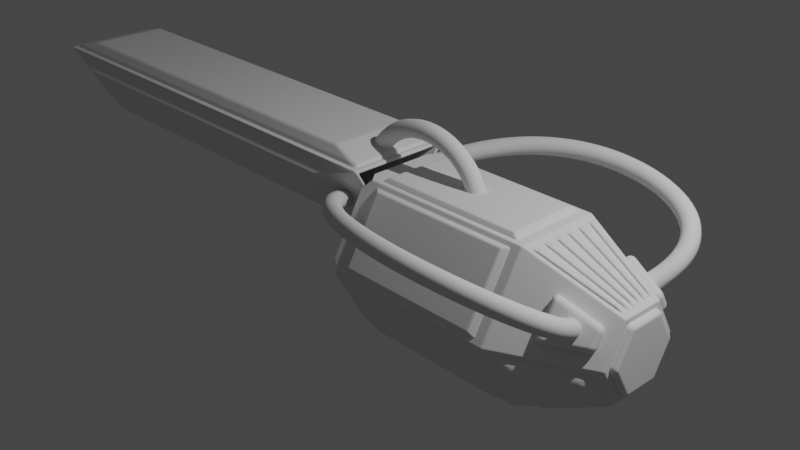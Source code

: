# Source: hand.blend  (saved by Blender 2.93.20; exported with 4.5.12 LTS)
import bpy
from mathutils import Matrix  # noqa: F401  (used for matrix-valued properties, if any)

bpy.ops.wm.read_factory_settings(use_empty=True)
scene = bpy.context.scene
scene.name = 'Scene'

# ---- collections
col_collection = bpy.data.collections.new('Collection'); scene.collection.children.link(col_collection)

# ---- world
world_world = bpy.data.worlds.new('World'); scene.world = world_world
world_world.use_nodes = True; world_world.node_tree.nodes.clear()
_N = world_world.node_tree.nodes; _L = world_world.node_tree.links
n0 = _N.new('ShaderNodeOutputWorld'); n0.name = 'World Output'; n0.location = (300, 300)
n1 = _N.new('ShaderNodeBackground'); n1.name = 'Background'; n1.location = (10, 300)
n1.inputs[0].default_value = (0.05088, 0.05088, 0.05088, 1.0)
_L.new(n1.outputs[0], n0.inputs[0])
n0.is_active_output = True
world_world.color = (0.05088, 0.05088, 0.05088)
world_world.use_sun_shadow = False
world_world.sun_shadow_jitter_overblur = 0.0

# ---- cameras
cam_camera = bpy.data.cameras.new('Camera')
cam_camera.clip_end = 100.0
cam_camera.ortho_scale = 7.314

# ---- lights
light_light = bpy.data.lights.new('Light', 'POINT')
light_light.transmission_factor = 0.0
light_light.energy = 1000.0
light_light.shadow_soft_size = 0.1
light_light.shadow_maximum_resolution = 0.006
light_light.use_absolute_resolution = True

# ---- meshes
me_cylinder_002 = bpy.data.meshes.new('Cylinder.002')
me_cylinder_002.from_pydata([(-1.0, 1.0, 0.0), (1.0, 1.0, 0.0), (-1.0, 0.5, -0.866), (1.0, 0.5, -0.866), (-1.0, -0.5, -0.866), (1.0, -0.5, -0.866), (-1.0, -1.0, 1.192e-07), (1.0, -1.0, 5.96e-08), (-1.0, -0.5, 0.866), (1.0, -0.5, 0.866), (-1.0, 0.5, 0.866), (1.0, 0.5, 0.866), (-1.0, 0.25, 4.47e-08), (-1.0, 0.125, -0.2165), (-1.0, -0.125, -0.2165), (-1.0, -0.25, 7.451e-08), (-1.0, -0.125, 0.2165), (-1.0, 0.125, 0.2165), (-1.0, 0.9469, -0.02706), (-1.0, 0.4969, -0.8065), (-1.0, -0.4969, -0.8065), (-1.0, -0.9469, -0.02706), (-1.0, -0.45, 0.8335), (-1.0, 0.45, 0.8335), (-1.0, 0.2719, -0.02706), (-1.0, 0.1594, -0.2219), (-1.0, -0.1594, -0.2219), (-1.0, -0.2719, -0.02706), (-1.0, -0.1125, 0.249), (-1.0, 0.1125, 0.249), (0.5, 0.9469, -0.02706), (0.5, 0.4969, -0.8065), (0.5, -0.4969, -0.8065), (0.5, -0.9469, -0.02706), (0.5, -0.45, 0.8335), (0.5, 0.45, 0.8335), (0.5, 0.2719, -0.02706), (0.5, 0.1594, -0.2219), (0.5, -0.1594, -0.2219), (0.5, -0.2719, -0.02706), (0.5, -0.1125, 0.249), (0.5, 0.1125, 0.249), (-1.0, 0.45, -0.8335), (-1.0, -0.45, -0.8335), (-1.0, -0.9469, 0.02706), (-1.0, -0.4969, 0.8065), (-1.0, 0.4969, 0.8065), (-1.0, 0.9469, 0.02706), (-1.0, 0.1125, -0.249), (-1.0, -0.1125, -0.249), (-1.0, -0.2719, 0.02706), (-1.0, -0.1594, 0.2219), (-1.0, 0.1594, 0.2219), (-1.0, 0.2719, 0.02706), (0.5, 0.45, -0.8335), (0.5, -0.45, -0.8335), (0.5, -0.9469, 0.02706), (0.5, -0.4969, 0.8065), (0.5, 0.4969, 0.8065), (0.5, 0.9469, 0.02706), (0.5, 0.1125, -0.249), (0.5, -0.1125, -0.249), (0.5, -0.2719, 0.02706), (0.5, -0.1594, 0.2219), (0.5, 0.1594, 0.2219), (0.5, 0.2719, 0.02706), (-0.95, 0.25, 4.47e-08), (-0.95, 0.125, -0.2165), (-0.95, -0.125, -0.2165), (-0.95, -0.25, 7.451e-08), (-0.95, -0.125, 0.2165), (-0.95, 0.125, 0.2165), (-1.1, 0.375, -0.862), (-1.1, -0.375, -0.862), (-1.1, -0.934, 0.1062), (-1.1, -0.559, 0.7557), (-1.1, 0.559, 0.7557), (-1.1, 0.934, 0.1062), (-1.1, 0.3375, -0.8376), (-1.1, -0.3375, -0.8376), (-1.1, -0.8941, 0.1265), (-1.1, -0.5566, 0.7111), (-1.1, 0.5566, 0.7111), (-1.1, 0.8941, 0.1265), (-1.1, 0.934, -0.1062), (-1.1, 0.559, -0.7557), (-1.1, -0.559, -0.7557), (-1.1, -0.934, -0.1062), (-1.1, -0.375, 0.862), (-1.1, 0.375, 0.862), (-1.1, 0.8941, -0.1265), (-1.1, 0.5566, -0.7111), (-1.1, -0.5566, -0.7111), (-1.1, -0.8941, -0.1265), (-1.1, -0.3375, 0.8376), (-1.1, 0.3375, 0.8376), (2.0, 0.25, -0.433), (2.0, 0.5, -5.198e-08), (2.0, -0.25, -0.433), (2.0, -0.5, -2.217e-08), (2.0, -0.25, 0.433), (2.0, 0.25, 0.433)], [], [(0, 1, 3, 2), (2, 3, 5, 4), (4, 5, 7, 6), (6, 7, 9, 8), (9, 7, 99, 100), (8, 9, 11, 10), (10, 11, 1, 0), (4, 14, 49, 43), (17, 12, 66, 71), (14, 13, 48, 49), (16, 8, 22, 28), (8, 10, 89, 88), (19, 18, 90, 91), (0, 12, 53, 47), (20, 21, 33, 32), (24, 18, 30, 36), (27, 26, 38, 39), (10, 17, 29, 23), (13, 12, 24, 25), (6, 15, 27, 21), (17, 16, 28, 29), (12, 0, 18, 24), (14, 4, 20, 26), (18, 0, 84, 90), (15, 14, 26, 27), (2, 13, 25, 19), (34, 35, 41, 40), (30, 31, 37, 36), (32, 33, 39, 38), (26, 20, 32, 38), (29, 28, 40, 41), (22, 23, 35, 34), (19, 25, 37, 31), (28, 22, 34, 40), (25, 24, 36, 37), (23, 29, 41, 35), (18, 19, 31, 30), (21, 27, 39, 33), (45, 51, 63, 57), (48, 42, 54, 60), (46, 47, 59, 58), (46, 10, 76, 82), (12, 17, 52, 53), (13, 2, 42, 48), (43, 42, 78, 79), (8, 16, 51, 45), (16, 15, 50, 51), (6, 8, 75, 74), (17, 10, 46, 52), (15, 6, 44, 50), (56, 57, 63, 62), (54, 55, 61, 60), (58, 59, 65, 64), (49, 48, 60, 61), (52, 46, 58, 64), (42, 43, 55, 54), (50, 44, 56, 62), (51, 50, 62, 63), (47, 53, 65, 59), (44, 45, 57, 56), (43, 49, 61, 55), (53, 52, 64, 65), (66, 67, 68, 69, 70, 71), (15, 16, 70, 69), (13, 14, 68, 67), (16, 17, 71, 70), (14, 15, 69, 68), (12, 13, 67, 66), (76, 77, 83, 82), (74, 75, 81, 80), (72, 73, 79, 78), (44, 6, 74, 80), (2, 4, 73, 72), (45, 44, 80, 81), (42, 2, 72, 78), (47, 46, 82, 83), (4, 43, 79, 73), (10, 0, 77, 76), (0, 47, 83, 77), (8, 45, 81, 75), (86, 87, 93, 92), (84, 85, 91, 90), (88, 89, 95, 94), (6, 21, 93, 87), (0, 2, 85, 84), (4, 6, 87, 86), (21, 20, 92, 93), (20, 4, 86, 92), (2, 19, 91, 85), (10, 23, 95, 89), (23, 22, 94, 95), (22, 8, 88, 94), (96, 97, 101, 100, 99, 98), (5, 3, 96, 98), (11, 9, 100, 101), (3, 1, 97, 96), (7, 5, 98, 99), (1, 11, 101, 97)])
_uv = me_cylinder_002.uv_layers.new(name='UVMap')
_uv.uv.foreach_set('vector', [1.0, 0.5, 1.0, 1.0, 0.8333, 1.0, 0.8333, 0.5, 0.8333, 0.5, 0.8333, 1.0, 0.6667, 1.0, 0.6667, 0.5, 0.6667, 0.5, 0.6667, 1.0, 0.5, 1.0, 0.5, 0.5, 0.5, 0.5, 0.5, 1.0, 0.3333, 1.0, 0.3333, 0.5, 0.3333, 1.0, 0.5, 1.0, 0.5, 1.0, 0.3333, 1.0, 0.3333, 0.5, 0.3333, 1.0, 0.1667, 1.0, 0.1667, 0.5, 0.1667, 0.5, 0.1667, 1.0, -8.941e-08, 1.0, -8.941e-08, 0.5, 0.6667, 0.5, 0.6667, 0.5, 0.6667, 0.5, 0.6667, 0.5, 0.5422, 0.37, 0.75, 0.49, 0.75, 0.49, 0.5422, 0.37, 0.9578, 0.13, 0.9578, 0.37, 0.9578, 0.37, 0.9578, 0.13, 0.3333, 0.5, 0.3333, 0.5, 0.3333, 0.5, 0.3333, 0.5, 0.3333, 0.5, 0.1667, 0.5, 0.1667, 0.5, 0.3333, 0.5, 0.8333, 0.5, 1.0, 0.5, 1.0, 0.5, 0.8333, 0.5, -8.941e-08, 0.5, -8.941e-08, 0.5, -8.941e-08, 0.5, -8.941e-08, 0.5, 0.6667, 0.5, 0.5, 0.5, 0.5, 0.5, 0.6667, 0.5, -8.941e-08, 0.5, -8.941e-08, 0.5, -8.941e-08, 0.5, -8.941e-08, 0.5, 0.75, 0.01, 0.9578, 0.13, 0.9578, 0.13, 0.75, 0.01, 0.1667, 0.5, 0.1667, 0.5, 0.1667, 0.5, 0.1667, 0.5, 0.9578, 0.37, 0.75, 0.49, 0.75, 0.49, 0.9578, 0.37, 0.5, 0.5, 0.5, 0.5, 0.5, 0.5, 0.5, 0.5, 0.5422, 0.37, 0.5422, 0.13, 0.5422, 0.13, 0.5422, 0.37, -8.941e-08, 0.5, -8.941e-08, 0.5, -8.941e-08, 0.5, -8.941e-08, 0.5, 0.6667, 0.5, 0.6667, 0.5, 0.6667, 0.5, 0.6667, 0.5, -8.941e-08, 0.5, -8.941e-08, 0.5, -8.941e-08, 0.5, -8.941e-08, 0.5, 0.75, 0.01, 0.9578, 0.13, 0.9578, 0.13, 0.75, 0.01, 0.8333, 0.5, 0.8333, 0.5, 0.8333, 0.5, 0.8333, 0.5, 0.3333, 0.5, 0.1667, 0.5, 0.1667, 0.5, 0.3333, 0.5, 1.0, 0.5, 0.8333, 0.5, 0.8333, 0.5, 1.0, 0.5, 0.6667, 0.5, 0.5, 0.5, 0.5, 0.5, 0.6667, 0.5, 0.6667, 0.5, 0.6667, 0.5, 0.6667, 0.5, 0.6667, 0.5, 0.5422, 0.37, 0.5422, 0.13, 0.5422, 0.13, 0.5422, 0.37, 0.3333, 0.5, 0.1667, 0.5, 0.1667, 0.5, 0.3333, 0.5, 0.8333, 0.5, 0.8333, 0.5, 0.8333, 0.5, 0.8333, 0.5, 0.3333, 0.5, 0.3333, 0.5, 0.3333, 0.5, 0.3333, 0.5, 0.9578, 0.37, 0.75, 0.49, 0.75, 0.49, 0.9578, 0.37, 0.1667, 0.5, 0.1667, 0.5, 0.1667, 0.5, 0.1667, 0.5, 1.0, 0.5, 0.8333, 0.5, 0.8333, 0.5, 1.0, 0.5, 0.5, 0.5, 0.5, 0.5, 0.5, 0.5, 0.5, 0.5, 0.3333, 0.5, 0.3333, 0.5, 0.3333, 0.5, 0.3333, 0.5, 0.8333, 0.5, 0.8333, 0.5, 0.8333, 0.5, 0.8333, 0.5, 0.1667, 0.5, -8.941e-08, 0.5, -8.941e-08, 0.5, 0.1667, 0.5, 0.1667, 0.5, 0.1667, 0.5, 0.1667, 0.5, 0.1667, 0.5, 0.75, 0.49, 0.5422, 0.37, 0.5422, 0.37, 0.75, 0.49, 0.8333, 0.5, 0.8333, 0.5, 0.8333, 0.5, 0.8333, 0.5, 0.6667, 0.5, 0.8333, 0.5, 0.8333, 0.5, 0.6667, 0.5, 0.3333, 0.5, 0.3333, 0.5, 0.3333, 0.5, 0.3333, 0.5, 0.5422, 0.13, 0.75, 0.01, 0.75, 0.01, 0.5422, 0.13, 0.5, 0.5, 0.3333, 0.5, 0.3333, 0.5, 0.5, 0.5, 0.1667, 0.5, 0.1667, 0.5, 0.1667, 0.5, 0.1667, 0.5, 0.5, 0.5, 0.5, 0.5, 0.5, 0.5, 0.5, 0.5, 0.5, 0.5, 0.3333, 0.5, 0.3333, 0.5, 0.5, 0.5, 0.8333, 0.5, 0.6667, 0.5, 0.6667, 0.5, 0.8333, 0.5, 0.1667, 0.5, -8.941e-08, 0.5, -8.941e-08, 0.5, 0.1667, 0.5, 0.9578, 0.13, 0.9578, 0.37, 0.9578, 0.37, 0.9578, 0.13, 0.1667, 0.5, 0.1667, 0.5, 0.1667, 0.5, 0.1667, 0.5, 0.8333, 0.5, 0.6667, 0.5, 0.6667, 0.5, 0.8333, 0.5, 0.5, 0.5, 0.5, 0.5, 0.5, 0.5, 0.5, 0.5, 0.5422, 0.13, 0.75, 0.01, 0.75, 0.01, 0.5422, 0.13, -8.941e-08, 0.5, -8.941e-08, 0.5, -8.941e-08, 0.5, -8.941e-08, 0.5, 0.5, 0.5, 0.3333, 0.5, 0.3333, 0.5, 0.5, 0.5, 0.6667, 0.5, 0.6667, 0.5, 0.6667, 0.5, 0.6667, 0.5, 0.75, 0.49, 0.5422, 0.37, 0.5422, 0.37, 0.75, 0.49, 0.75, 0.49, 0.9578, 0.37, 0.9578, 0.13, 0.75, 0.01, 0.5422, 0.13, 0.5422, 0.37, 0.75, 0.01, 0.5422, 0.13, 0.5422, 0.13, 0.75, 0.01, 0.9578, 0.37, 0.9578, 0.13, 0.9578, 0.13, 0.9578, 0.37, 0.5422, 0.13, 0.5422, 0.37, 0.5422, 0.37, 0.5422, 0.13, 0.9578, 0.13, 0.75, 0.01, 0.75, 0.01, 0.9578, 0.13, 0.75, 0.49, 0.9578, 0.37, 0.9578, 0.37, 0.75, 0.49, 0.1667, 0.5, -8.941e-08, 0.5, -8.941e-08, 0.5, 0.1667, 0.5, 0.5, 0.5, 0.3333, 0.5, 0.3333, 0.5, 0.5, 0.5, 0.8333, 0.5, 0.6667, 0.5, 0.6667, 0.5, 0.8333, 0.5, 0.5, 0.5, 0.5, 0.5, 0.5, 0.5, 0.5, 0.5, 0.8333, 0.5, 0.6667, 0.5, 0.6667, 0.5, 0.8333, 0.5, 0.3333, 0.5, 0.5, 0.5, 0.5, 0.5, 0.3333, 0.5, 0.8333, 0.5, 0.8333, 0.5, 0.8333, 0.5, 0.8333, 0.5, -8.941e-08, 0.5, 0.1667, 0.5, 0.1667, 0.5, -8.941e-08, 0.5, 0.6667, 0.5, 0.6667, 0.5, 0.6667, 0.5, 0.6667, 0.5, 0.1667, 0.5, -8.941e-08, 0.5, -8.941e-08, 0.5, 0.1667, 0.5, -8.941e-08, 0.5, -8.941e-08, 0.5, -8.941e-08, 0.5, -8.941e-08, 0.5, 0.3333, 0.5, 0.3333, 0.5, 0.3333, 0.5, 0.3333, 0.5, 0.6667, 0.5, 0.5, 0.5, 0.5, 0.5, 0.6667, 0.5, 1.0, 0.5, 0.8333, 0.5, 0.8333, 0.5, 1.0, 0.5, 0.3333, 0.5, 0.1667, 0.5, 0.1667, 0.5, 0.3333, 0.5, 0.5, 0.5, 0.5, 0.5, 0.5, 0.5, 0.5, 0.5, 1.0, 0.5, 0.8333, 0.5, 0.8333, 0.5, 1.0, 0.5, 0.6667, 0.5, 0.5, 0.5, 0.5, 0.5, 0.6667, 0.5, 0.5, 0.5, 0.6667, 0.5, 0.6667, 0.5, 0.5, 0.5, 0.6667, 0.5, 0.6667, 0.5, 0.6667, 0.5, 0.6667, 0.5, 0.8333, 0.5, 0.8333, 0.5, 0.8333, 0.5, 0.8333, 0.5, 0.1667, 0.5, 0.1667, 0.5, 0.1667, 0.5, 0.1667, 0.5, 0.1667, 0.5, 0.3333, 0.5, 0.3333, 0.5, 0.1667, 0.5, 0.3333, 0.5, 0.3333, 0.5, 0.3333, 0.5, 0.3333, 0.5, 0.4578, 0.37, 0.25, 0.49, 0.04215, 0.37, 0.04215, 0.13, 0.25, 0.01, 0.4578, 0.13, 0.6667, 1.0, 0.8333, 1.0, 0.8333, 1.0, 0.6667, 1.0, 0.1667, 1.0, 0.3333, 1.0, 0.3333, 1.0, 0.1667, 1.0, 0.8333, 1.0, 1.0, 1.0, 1.0, 1.0, 0.8333, 1.0, 0.5, 1.0, 0.6667, 1.0, 0.6667, 1.0, 0.5, 1.0, -8.941e-08, 1.0, 0.1667, 1.0, 0.1667, 1.0, -8.941e-08, 1.0])
me_cylinder_002.use_remesh_fix_poles = True
me_cylinder_002.use_remesh_preserve_attributes = False
me_cylinder_002.update()
me_cylinder_003 = bpy.data.meshes.new('Cylinder.003')
me_cylinder_003.from_pydata([(-0.8984, -0.4492, 0.8354), (0.8984, -0.4492, 0.8354), (-0.8984, 0.4492, 0.8354), (0.8984, 0.4492, 0.8354), (0.8984, -0.4492, 0.866), (-0.8984, -0.4492, 0.866), (-0.8984, 0.4492, 0.866), (0.8984, 0.4492, 0.866), (0.8275, -0.4137, 0.9146), (-0.8275, -0.4137, 0.9146), (-0.8275, 0.4137, 0.9146), (0.8275, 0.4137, 0.9146)], [], [(0, 2, 3, 1), (4, 7, 11, 8), (1, 3, 7, 4), (0, 1, 4, 5), (3, 2, 6, 7), (2, 0, 5, 6), (9, 8, 11, 10), (5, 4, 8, 9), (7, 6, 10, 11), (6, 5, 9, 10)])
_uv = me_cylinder_003.uv_layers.new(name='UVMap')
_uv.uv.foreach_set('vector', [0.3333, 0.5, 0.1667, 0.5, 0.1667, 1.0, 0.3333, 1.0, 0.3333, 1.0, 0.1667, 1.0, 0.1667, 1.0, 0.3333, 1.0, 0.3333, 1.0, 0.1667, 1.0, 0.1667, 1.0, 0.3333, 1.0, 0.3333, 0.5, 0.3333, 1.0, 0.3333, 1.0, 0.3333, 0.5, 0.1667, 1.0, 0.1667, 0.5, 0.1667, 0.5, 0.1667, 1.0, 0.1667, 0.5, 0.3333, 0.5, 0.3333, 0.5, 0.1667, 0.5, 0.3333, 0.5, 0.3333, 1.0, 0.1667, 1.0, 0.1667, 0.5, 0.3333, 0.5, 0.3333, 1.0, 0.3333, 1.0, 0.3333, 0.5, 0.1667, 1.0, 0.1667, 0.5, 0.1667, 0.5, 0.1667, 1.0, 0.1667, 0.5, 0.3333, 0.5, 0.3333, 0.5, 0.1667, 0.5])
me_cylinder_003.use_remesh_fix_poles = True
me_cylinder_003.use_remesh_preserve_attributes = False
me_cylinder_003.update()
me_cylinder_004 = bpy.data.meshes.new('Cylinder.004')
me_cylinder_004.from_pydata([(-1.115, -0.6261, 0.9479), (-1.115, 0.6261, 0.9479), (-1.115, -0.1565, 0.1346), (-1.115, 0.1565, 0.1346), (-6.87, -0.6261, 0.9479), (-6.87, 0.6261, 0.9479), (-6.87, -0.1565, 0.1346), (-6.87, 0.1565, 0.1346), (-1.115, -0.5635, 0.9073), (-1.115, 0.5635, 0.9073), (-1.115, -0.1409, 0.1753), (-1.115, 0.1409, 0.1753), (-6.672, -0.5635, 0.9073), (-6.672, 0.5635, 0.9073), (-6.672, -0.1409, 0.1753), (-6.672, 0.1409, 0.1753), (-6.87, -0.5635, 0.9073), (-6.87, 0.5635, 0.9073), (-6.87, -0.1409, 0.1753), (-6.87, 0.1409, 0.1753)], [], [(0, 2, 10, 8), (7, 6, 18, 19), (0, 1, 5, 4), (1, 3, 7, 5), (3, 2, 6, 7), (2, 0, 4, 6), (10, 11, 15, 19, 18, 14), (1, 0, 8, 9), (3, 1, 9, 11), (2, 3, 11, 10), (8, 10, 14, 18, 16, 12), (9, 8, 12, 16, 17, 13), (11, 9, 13, 17, 19, 15), (6, 4, 16, 18), (4, 5, 17, 16), (5, 7, 19, 17)])
_uv = me_cylinder_004.uv_layers.new(name='UVMap')
_uv.uv.foreach_set('vector', [0.3333, 0.5, 0.3333, 0.5, 0.3333, 0.5, 0.3333, 0.5, 0.1667, 0.5, 0.3333, 0.5, 0.3333, 0.5, 0.1667, 0.5, 0.3333, 0.5, 0.1667, 0.5, 0.1667, 0.5, 0.3333, 0.5, 0.1667, 0.5, 0.1667, 0.5, 0.1667, 0.5, 0.1667, 0.5, 0.1667, 0.5, 0.3333, 0.5, 0.3333, 0.5, 0.1667, 0.5, 0.3333, 0.5, 0.3333, 0.5, 0.3333, 0.5, 0.3333, 0.5, 0.3333, 0.5, 0.1667, 0.5, 0.1667, 0.5, 0.1667, 0.5, 0.3333, 0.5, 0.3333, 0.5, 0.1667, 0.5, 0.3333, 0.5, 0.3333, 0.5, 0.1667, 0.5, 0.1667, 0.5, 0.1667, 0.5, 0.1667, 0.5, 0.1667, 0.5, 0.3333, 0.5, 0.1667, 0.5, 0.1667, 0.5, 0.3333, 0.5, 0.3333, 0.5, 0.3333, 0.5, 0.3333, 0.5, 0.3333, 0.5, 0.3333, 0.5, 0.3333, 0.5, 0.1667, 0.5, 0.3333, 0.5, 0.3333, 0.5, 0.3333, 0.5, 0.1667, 0.5, 0.1667, 0.5, 0.1667, 0.5, 0.1667, 0.5, 0.1667, 0.5, 0.1667, 0.5, 0.1667, 0.5, 0.1667, 0.5, 0.3333, 0.5, 0.3333, 0.5, 0.3333, 0.5, 0.3333, 0.5, 0.3333, 0.5, 0.1667, 0.5, 0.1667, 0.5, 0.3333, 0.5, 0.1667, 0.5, 0.1667, 0.5, 0.1667, 0.5, 0.1667, 0.5])
me_cylinder_004.use_remesh_fix_poles = True
me_cylinder_004.use_remesh_preserve_attributes = False
me_cylinder_004.update()
me_cylinder_005 = bpy.data.meshes.new('Cylinder.005')
me_cylinder_005.from_pydata([(-0.8168, 0.2212, 4.642e-08), (-0.8168, 0.1106, -0.1915), (-0.8168, -0.1106, -0.1915), (-0.8168, -0.2212, 7.279e-08), (-0.8168, -0.1106, 0.1915), (-0.8168, 0.1106, 0.1915), (-1.589, 0.2212, 4.642e-08), (-1.589, 0.1106, -0.1915), (-1.589, -0.1106, -0.1915), (-1.589, -0.2212, 7.279e-08), (-1.589, -0.1106, 0.1915), (-1.589, 0.1106, 0.1915), (-1.952, 0.05407, 0.3505), (-1.952, 0.02704, 0.3037), (-1.952, -0.02704, 0.3037), (-1.952, -0.05407, 0.3505), (-1.952, -0.02704, 0.3973), (-1.952, 0.02704, 0.3973)], [], [(0, 5, 4, 3, 2, 1), (11, 6, 12, 17), (5, 0, 6, 11), (3, 4, 10, 9), (1, 2, 8, 7), (4, 5, 11, 10), (2, 3, 9, 8), (0, 1, 7, 6), (12, 13, 14, 15, 16, 17), (9, 10, 16, 15), (7, 8, 14, 13), (10, 11, 17, 16), (8, 9, 15, 14), (6, 7, 13, 12)])
_uv = me_cylinder_005.uv_layers.new(name='UVMap')
_uv.uv.foreach_set('vector', [0.75, 0.49, 0.5422, 0.37, 0.5422, 0.13, 0.75, 0.01, 0.9578, 0.13, 0.9578, 0.37, 0.5422, 0.37, 0.75, 0.49, 0.75, 0.49, 0.5422, 0.37, 0.5422, 0.37, 0.75, 0.49, 0.75, 0.49, 0.5422, 0.37, 0.75, 0.01, 0.5422, 0.13, 0.5422, 0.13, 0.75, 0.01, 0.9578, 0.37, 0.9578, 0.13, 0.9578, 0.13, 0.9578, 0.37, 0.5422, 0.13, 0.5422, 0.37, 0.5422, 0.37, 0.5422, 0.13, 0.9578, 0.13, 0.75, 0.01, 0.75, 0.01, 0.9578, 0.13, 0.75, 0.49, 0.9578, 0.37, 0.9578, 0.37, 0.75, 0.49, 0.75, 0.49, 0.9578, 0.37, 0.9578, 0.13, 0.75, 0.01, 0.5422, 0.13, 0.5422, 0.37, 0.75, 0.01, 0.5422, 0.13, 0.5422, 0.13, 0.75, 0.01, 0.9578, 0.37, 0.9578, 0.13, 0.9578, 0.13, 0.9578, 0.37, 0.5422, 0.13, 0.5422, 0.37, 0.5422, 0.37, 0.5422, 0.13, 0.9578, 0.13, 0.75, 0.01, 0.75, 0.01, 0.9578, 0.13, 0.75, 0.49, 0.9578, 0.37, 0.9578, 0.37, 0.75, 0.49])
me_cylinder_005.use_remesh_fix_poles = True
me_cylinder_005.use_remesh_preserve_attributes = False
me_cylinder_005.update()
me_cylinder_006 = bpy.data.meshes.new('Cylinder.006')
me_cylinder_006.from_pydata([(-1.182, -0.5569, 0.9173), (-1.182, 0.5569, 0.9173), (-6.803, -0.5569, 0.9173), (-6.803, 0.5569, 0.9173), (-1.182, -0.5569, 0.9734), (-1.182, 0.5569, 0.9734), (-6.803, -0.5569, 0.9734), (-6.803, 0.5569, 0.9734), (-1.568, -0.4805, 1.077), (-1.568, 0.4805, 1.077), (-6.417, -0.4805, 1.077), (-6.417, 0.4805, 1.077)], [], [(0, 2, 3, 1), (6, 4, 8, 10), (1, 3, 7, 5), (0, 1, 5, 4), (2, 0, 4, 6), (3, 2, 6, 7), (8, 9, 11, 10), (7, 6, 10, 11), (5, 7, 11, 9), (4, 5, 9, 8)])
_uv = me_cylinder_006.uv_layers.new(name='UVMap')
_uv.uv.foreach_set('vector', [0.3333, 0.5, 0.3333, 0.5, 0.1667, 0.5, 0.1667, 0.5, 0.3333, 0.5, 0.3333, 0.5, 0.3333, 0.5, 0.3333, 0.5, 0.1667, 0.5, 0.1667, 0.5, 0.1667, 0.5, 0.1667, 0.5, 0.3333, 0.5, 0.1667, 0.5, 0.1667, 0.5, 0.3333, 0.5, 0.3333, 0.5, 0.3333, 0.5, 0.3333, 0.5, 0.3333, 0.5, 0.1667, 0.5, 0.3333, 0.5, 0.3333, 0.5, 0.1667, 0.5, 0.3333, 0.5, 0.1667, 0.5, 0.1667, 0.5, 0.3333, 0.5, 0.1667, 0.5, 0.3333, 0.5, 0.3333, 0.5, 0.1667, 0.5, 0.1667, 0.5, 0.1667, 0.5, 0.1667, 0.5, 0.1667, 0.5, 0.3333, 0.5, 0.1667, 0.5, 0.1667, 0.5, 0.3333, 0.5])
me_cylinder_006.use_remesh_fix_poles = True
me_cylinder_006.use_remesh_preserve_attributes = False
me_cylinder_006.update()
me_cylinder_007 = bpy.data.meshes.new('Cylinder.007')
me_cylinder_007.from_pydata([(-1.179, -0.5803, 0.92), (-1.179, -0.1578, 0.1883), (-6.806, -0.5803, 0.92), (-6.806, -0.1578, 0.1883), (-1.179, -0.6008, 0.9081), (-1.179, -0.1784, 0.1764), (-6.806, -0.6008, 0.9081), (-6.806, -0.1784, 0.1764), (-1.712, -0.6834, 0.768), (-1.712, -0.341, 0.175), (-6.273, -0.6834, 0.768), (-6.273, -0.341, 0.175)], [], [(1, 3, 2, 0), (4, 6, 10, 8), (3, 1, 5, 7), (2, 3, 7, 6), (0, 2, 6, 4), (1, 0, 4, 5), (9, 8, 10, 11), (5, 4, 8, 9), (7, 5, 9, 11), (6, 7, 11, 10)])
_uv = me_cylinder_007.uv_layers.new(name='UVMap')
_uv.uv.foreach_set('vector', [0.3333, 0.5, 0.3333, 0.5, 0.3333, 0.5, 0.3333, 0.5, 0.3333, 0.5, 0.3333, 0.5, 0.3333, 0.5, 0.3333, 0.5, 0.3333, 0.5, 0.3333, 0.5, 0.3333, 0.5, 0.3333, 0.5, 0.3333, 0.5, 0.3333, 0.5, 0.3333, 0.5, 0.3333, 0.5, 0.3333, 0.5, 0.3333, 0.5, 0.3333, 0.5, 0.3333, 0.5, 0.3333, 0.5, 0.3333, 0.5, 0.3333, 0.5, 0.3333, 0.5, 0.3333, 0.5, 0.3333, 0.5, 0.3333, 0.5, 0.3333, 0.5, 0.3333, 0.5, 0.3333, 0.5, 0.3333, 0.5, 0.3333, 0.5, 0.3333, 0.5, 0.3333, 0.5, 0.3333, 0.5, 0.3333, 0.5, 0.3333, 0.5, 0.3333, 0.5, 0.3333, 0.5, 0.3333, 0.5])
me_cylinder_007.use_remesh_fix_poles = True
me_cylinder_007.use_remesh_preserve_attributes = False
me_cylinder_007.update()
me_cylinder_008 = bpy.data.meshes.new('Cylinder.008')
me_cylinder_008.from_pydata([(0.3812, 0.3868, -0.7925), (0.3812, -0.3868, -0.7925), (0.3812, 0.09671, -0.29), (0.3812, -0.09671, -0.29), (-0.9916, 0.3868, -0.7925), (-0.9916, -0.3868, -0.7925), (-0.9916, 0.09671, -0.29), (-0.9916, -0.09671, -0.29), (-1.117, 0.1076, -0.6112), (-1.117, -0.1076, -0.6112), (-1.117, 0.0269, -0.4714), (-1.117, -0.0269, -0.4714)], [], [(0, 2, 3, 1), (6, 4, 8, 10), (0, 1, 5, 4), (2, 0, 4, 6), (3, 2, 6, 7), (1, 3, 7, 5), (8, 9, 11, 10), (7, 6, 10, 11), (5, 7, 11, 9), (4, 5, 9, 8)])
_uv = me_cylinder_008.uv_layers.new(name='UVMap')
_uv.uv.foreach_set('vector', [0.8333, 0.5, 0.8333, 0.5, 0.6667, 0.5, 0.6667, 0.5, 0.8333, 0.5, 0.8333, 0.5, 0.8333, 0.5, 0.8333, 0.5, 0.8333, 0.5, 0.6667, 0.5, 0.6667, 0.5, 0.8333, 0.5, 0.8333, 0.5, 0.8333, 0.5, 0.8333, 0.5, 0.8333, 0.5, 0.6667, 0.5, 0.8333, 0.5, 0.8333, 0.5, 0.6667, 0.5, 0.6667, 0.5, 0.6667, 0.5, 0.6667, 0.5, 0.6667, 0.5, 0.8333, 0.5, 0.6667, 0.5, 0.6667, 0.5, 0.8333, 0.5, 0.6667, 0.5, 0.8333, 0.5, 0.8333, 0.5, 0.6667, 0.5, 0.6667, 0.5, 0.6667, 0.5, 0.6667, 0.5, 0.6667, 0.5, 0.8333, 0.5, 0.6667, 0.5, 0.6667, 0.5, 0.8333, 0.5])
me_cylinder_008.use_remesh_fix_poles = True
me_cylinder_008.use_remesh_preserve_attributes = False
me_cylinder_008.update()
me_cylinder_009 = bpy.data.meshes.new('Cylinder.009')
me_cylinder_009.from_pydata([(1.222, -0.3713, -0.06485), (1.222, -0.1295, 0.354), (1.706, -0.1295, -0.06485), (1.706, -0.008585, 0.1446), (1.392, -0.4701, 0.5506), (1.392, -0.7119, 0.1318), (1.876, -0.3492, 0.3412), (1.876, -0.4701, 0.1318), (1.441, -0.5664, 0.6062), (1.441, -0.8082, 0.1874), (1.924, -0.4455, 0.3968), (1.924, -0.5664, 0.1874)], [], [(1, 3, 2, 0), (6, 4, 8, 10), (3, 1, 4, 6), (2, 3, 6, 7), (0, 2, 7, 5), (1, 0, 5, 4), (8, 9, 11, 10), (7, 6, 10, 11), (5, 7, 11, 9), (4, 5, 9, 8)])
_uv = me_cylinder_009.uv_layers.new(name='UVMap')
_uv.uv.foreach_set('vector', [0.3333, 1.0, 0.3333, 1.0, 0.5, 1.0, 0.5, 1.0, 0.3333, 1.0, 0.3333, 1.0, 0.3333, 1.0, 0.3333, 1.0, 0.3333, 1.0, 0.3333, 1.0, 0.3333, 1.0, 0.3333, 1.0, 0.5, 1.0, 0.3333, 1.0, 0.3333, 1.0, 0.5, 1.0, 0.5, 1.0, 0.5, 1.0, 0.5, 1.0, 0.5, 1.0, 0.3333, 1.0, 0.5, 1.0, 0.5, 1.0, 0.3333, 1.0, 0.3333, 1.0, 0.5, 1.0, 0.5, 1.0, 0.3333, 1.0, 0.5, 1.0, 0.3333, 1.0, 0.3333, 1.0, 0.5, 1.0, 0.5, 1.0, 0.5, 1.0, 0.5, 1.0, 0.5, 1.0, 0.3333, 1.0, 0.5, 1.0, 0.5, 1.0, 0.3333, 1.0])
me_cylinder_009.use_remesh_fix_poles = True
me_cylinder_009.use_remesh_preserve_attributes = False
me_cylinder_009.update()
me_cylinder_010 = bpy.data.meshes.new('Cylinder.010')
me_cylinder_010.from_pydata([(1.016, -0.3959, -0.7216), (1.016, -0.8229, 0.01791), (1.87, -0.3959, 0.01791), (1.87, -0.1825, -0.3518), (1.071, -0.9328, -0.04556), (1.071, -0.5059, -0.785), (1.925, -0.5059, -0.04556), (1.925, -0.2924, -0.4153), (1.223, -0.9326, -0.1671), (1.223, -0.611, -0.7241), (1.866, -0.611, -0.1671), (1.866, -0.4502, -0.4456)], [], [(1, 2, 3, 0), (5, 7, 11, 9), (1, 0, 5, 4), (0, 3, 7, 5), (3, 2, 6, 7), (2, 1, 4, 6), (8, 9, 11, 10), (7, 6, 10, 11), (6, 4, 8, 10), (4, 5, 9, 8)])
_uv = me_cylinder_010.uv_layers.new(name='UVMap')
_uv.uv.foreach_set('vector', [0.8333, 1.0, 0.8333, 1.0, 1.0, 1.0, 1.0, 1.0, 1.0, 1.0, 1.0, 1.0, 1.0, 1.0, 1.0, 1.0, 0.8333, 1.0, 1.0, 1.0, 1.0, 1.0, 0.8333, 1.0, 1.0, 1.0, 1.0, 1.0, 1.0, 1.0, 1.0, 1.0, 1.0, 1.0, 0.8333, 1.0, 0.8333, 1.0, 1.0, 1.0, 0.8333, 1.0, 0.8333, 1.0, 0.8333, 1.0, 0.8333, 1.0, 0.8333, 1.0, 1.0, 1.0, 1.0, 1.0, 0.8333, 1.0, 1.0, 1.0, 0.8333, 1.0, 0.8333, 1.0, 1.0, 1.0, 0.8333, 1.0, 0.8333, 1.0, 0.8333, 1.0, 0.8333, 1.0, 0.8333, 1.0, 1.0, 1.0, 1.0, 1.0, 0.8333, 1.0])
me_cylinder_010.use_remesh_fix_poles = True
me_cylinder_010.use_remesh_preserve_attributes = False
me_cylinder_010.update()
me_cylinder_011 = bpy.data.meshes.new('Cylinder.011')
me_cylinder_011.from_pydata([(1.7, 0.2185, -0.3785), (1.7, 0.437, -5.356e-08), (1.7, -0.2185, -0.3785), (1.7, -0.437, -2.751e-08), (1.7, -0.2185, 0.3785), (1.7, 0.2185, 0.3785), (2.002, 0.2185, -0.3785), (2.002, 0.437, -5.356e-08), (2.002, -0.2185, -0.3785), (2.002, -0.437, -2.751e-08), (2.002, -0.2185, 0.3785), (2.002, 0.2185, 0.3785), (2.067, 0.2085, -0.3611), (2.067, 0.4169, -5.808e-08), (2.067, -0.2085, -0.3611), (2.067, -0.4169, -3.323e-08), (2.067, -0.2085, 0.3611), (2.067, 0.2085, 0.3611)], [], [(0, 2, 3, 4, 5, 1), (7, 11, 17, 13), (3, 2, 8, 9), (0, 1, 7, 6), (1, 5, 11, 7), (4, 3, 9, 10), (2, 0, 6, 8), (5, 4, 10, 11), (12, 13, 17, 16, 15, 14), (10, 9, 15, 16), (8, 6, 12, 14), (11, 10, 16, 17), (9, 8, 14, 15), (6, 7, 13, 12)])
_uv = me_cylinder_011.uv_layers.new(name='UVMap')
_uv.uv.foreach_set('vector', [0.4578, 0.37, 0.4578, 0.13, 0.25, 0.01, 0.04215, 0.13, 0.04215, 0.37, 0.25, 0.49, 0.25, 0.49, 0.04215, 0.37, 0.04215, 0.37, 0.25, 0.49, 0.25, 0.01, 0.4578, 0.13, 0.4578, 0.13, 0.25, 0.01, 0.4578, 0.37, 0.25, 0.49, 0.25, 0.49, 0.4578, 0.37, 0.25, 0.49, 0.04215, 0.37, 0.04215, 0.37, 0.25, 0.49, 0.04215, 0.13, 0.25, 0.01, 0.25, 0.01, 0.04215, 0.13, 0.4578, 0.13, 0.4578, 0.37, 0.4578, 0.37, 0.4578, 0.13, 0.04215, 0.37, 0.04215, 0.13, 0.04215, 0.13, 0.04215, 0.37, 0.4578, 0.37, 0.25, 0.49, 0.04215, 0.37, 0.04215, 0.13, 0.25, 0.01, 0.4578, 0.13, 0.04215, 0.13, 0.25, 0.01, 0.25, 0.01, 0.04215, 0.13, 0.4578, 0.13, 0.4578, 0.37, 0.4578, 0.37, 0.4578, 0.13, 0.04215, 0.37, 0.04215, 0.13, 0.04215, 0.13, 0.04215, 0.37, 0.25, 0.01, 0.4578, 0.13, 0.4578, 0.13, 0.25, 0.01, 0.4578, 0.37, 0.25, 0.49, 0.25, 0.49, 0.4578, 0.37])
me_cylinder_011.use_remesh_fix_poles = True
me_cylinder_011.use_remesh_preserve_attributes = False
me_cylinder_011.update()
me_cylinder_012 = bpy.data.meshes.new('Cylinder.012')
me_cylinder_012.from_pydata([(1.04, -0.4437, 0.803), (1.04, 0.4437, 0.803), (1.927, -0.2218, 0.4188), (1.927, 0.2218, 0.4188), (1.04, 0.363, 0.803), (1.04, 0.2823, 0.803), (1.04, 0.2017, 0.803), (1.04, 0.121, 0.803), (1.04, 0.04033, 0.803), (1.04, -0.04033, 0.803), (1.04, -0.121, 0.803), (1.04, -0.2017, 0.803), (1.04, -0.2823, 0.803), (1.04, -0.363, 0.803), (1.927, 0.1815, 0.4188), (1.927, 0.1412, 0.4188), (1.927, 0.1008, 0.4188), (1.927, 0.0605, 0.4188), (1.927, 0.02017, 0.4188), (1.927, -0.02017, 0.4188), (1.927, -0.0605, 0.4188), (1.927, -0.1008, 0.4188), (1.927, -0.1412, 0.4188), (1.927, -0.1815, 0.4188), (1.057, -0.363, 0.8422), (1.057, -0.4437, 0.8422), (1.944, -0.1815, 0.4579), (1.944, -0.2218, 0.4579), (1.944, 0.2218, 0.4579), (1.057, 0.4437, 0.8422), (1.057, 0.363, 0.8422), (1.057, 0.2823, 0.8422), (1.057, 0.2017, 0.8422), (1.057, 0.121, 0.8422), (1.057, 0.04033, 0.8422), (1.057, -0.04033, 0.8422), (1.057, -0.121, 0.8422), (1.057, -0.2017, 0.8422), (1.057, -0.2823, 0.8422), (1.944, 0.1815, 0.4579), (1.944, 0.1412, 0.4579), (1.944, 0.1008, 0.4579), (1.944, 0.0605, 0.4579), (1.944, 0.02017, 0.4579), (1.944, -0.02017, 0.4579), (1.944, -0.0605, 0.4579), (1.944, -0.1008, 0.4579), (1.944, -0.1412, 0.4579), (1.885, 0.2344, 0.5108), (1.885, 0.2003, 0.5108), (1.135, -0.1985, 0.8353), (1.135, -0.2667, 0.8353), (1.135, -0.04347, 0.8353), (1.135, -0.1116, 0.8353), (1.135, 0.1116, 0.8353), (1.135, 0.04347, 0.8353), (1.135, 0.2667, 0.8353), (1.135, 0.1985, 0.8353), (1.135, 0.4217, 0.8353), (1.135, 0.3536, 0.8353), (1.885, -0.2344, 0.5108), (1.135, -0.4217, 0.8353), (1.885, -0.2003, 0.5108), (1.135, -0.3536, 0.8353), (1.885, 0.1474, 0.5108), (1.885, 0.1134, 0.5108), (1.885, 0.0605, 0.5108), (1.885, 0.02644, 0.5108), (1.885, -0.02644, 0.5108), (1.885, -0.0605, 0.5108), (1.885, -0.1134, 0.5108), (1.885, -0.1474, 0.5108)], [], [(13, 23, 2, 0), (1, 3, 14, 4), (24, 25, 61, 63), (5, 15, 16, 6), (46, 37, 50, 70), (7, 17, 18, 8), (29, 30, 59, 58), (9, 19, 20, 10), (47, 46, 70, 71), (11, 21, 22, 12), (37, 38, 51, 50), (36, 45, 69, 53), (14, 3, 28, 39), (19, 9, 35, 44), (22, 21, 46, 47), (13, 0, 25, 24), (10, 20, 45, 36), (7, 8, 34, 33), (2, 23, 26, 27), (16, 15, 40, 41), (21, 11, 37, 46), (4, 14, 39, 30), (0, 2, 27, 25), (12, 22, 47, 38), (9, 10, 36, 35), (15, 5, 31, 40), (3, 1, 29, 28), (18, 17, 42, 43), (23, 13, 24, 26), (6, 16, 41, 32), (1, 4, 30, 29), (11, 12, 38, 37), (17, 7, 33, 42), (20, 19, 44, 45), (8, 18, 43, 34), (5, 6, 32, 31), (52, 53, 69, 68), (54, 55, 67, 66), (56, 57, 65, 64), (58, 59, 49, 48), (63, 61, 60, 62), (50, 51, 71, 70), (30, 39, 49, 59), (38, 47, 71, 51), (35, 36, 53, 52), (40, 31, 56, 64), (28, 29, 58, 48), (26, 24, 63, 62), (32, 41, 65, 57), (33, 34, 55, 54), (42, 33, 54, 66), (25, 27, 60, 61), (41, 40, 64, 65), (34, 43, 67, 55), (39, 28, 48, 49), (43, 42, 66, 67), (31, 32, 57, 56), (44, 35, 52, 68), (27, 26, 62, 60), (45, 44, 68, 69)])
_uv = me_cylinder_012.uv_layers.new(name='UVMap')
_uv.uv.foreach_set('vector', [0.3182, 1.0, 0.3182, 1.0, 0.3333, 1.0, 0.3333, 1.0, 0.1667, 1.0, 0.1667, 1.0, 0.1818, 1.0, 0.1818, 1.0, 0.3182, 1.0, 0.3333, 1.0, 0.3333, 1.0, 0.3182, 1.0, 0.197, 1.0, 0.197, 1.0, 0.2121, 1.0, 0.2121, 1.0, 0.2879, 1.0, 0.2879, 1.0, 0.2879, 1.0, 0.2879, 1.0, 0.2273, 1.0, 0.2273, 1.0, 0.2424, 1.0, 0.2424, 1.0, 0.1667, 1.0, 0.1818, 1.0, 0.1818, 1.0, 0.1667, 1.0, 0.2576, 1.0, 0.2576, 1.0, 0.2727, 1.0, 0.2727, 1.0, 0.303, 1.0, 0.2879, 1.0, 0.2879, 1.0, 0.303, 1.0, 0.2879, 1.0, 0.2879, 1.0, 0.303, 1.0, 0.303, 1.0, 0.2879, 1.0, 0.303, 1.0, 0.303, 1.0, 0.2879, 1.0, 0.2727, 1.0, 0.2727, 1.0, 0.2727, 1.0, 0.2727, 1.0, 0.1818, 1.0, 0.1667, 1.0, 0.1667, 1.0, 0.1818, 1.0, 0.2576, 1.0, 0.2576, 1.0, 0.2576, 1.0, 0.2576, 1.0, 0.303, 1.0, 0.2879, 1.0, 0.2879, 1.0, 0.303, 1.0, 0.3182, 1.0, 0.3333, 1.0, 0.3333, 1.0, 0.3182, 1.0, 0.2727, 1.0, 0.2727, 1.0, 0.2727, 1.0, 0.2727, 1.0, 0.2273, 1.0, 0.2424, 1.0, 0.2424, 1.0, 0.2273, 1.0, 0.3333, 1.0, 0.3182, 1.0, 0.3182, 1.0, 0.3333, 1.0, 0.2121, 1.0, 0.197, 1.0, 0.197, 1.0, 0.2121, 1.0, 0.2879, 1.0, 0.2879, 1.0, 0.2879, 1.0, 0.2879, 1.0, 0.1818, 1.0, 0.1818, 1.0, 0.1818, 1.0, 0.1818, 1.0, 0.3333, 1.0, 0.3333, 1.0, 0.3333, 1.0, 0.3333, 1.0, 0.303, 1.0, 0.303, 1.0, 0.303, 1.0, 0.303, 1.0, 0.2576, 1.0, 0.2727, 1.0, 0.2727, 1.0, 0.2576, 1.0, 0.197, 1.0, 0.197, 1.0, 0.197, 1.0, 0.197, 1.0, 0.1667, 1.0, 0.1667, 1.0, 0.1667, 1.0, 0.1667, 1.0, 0.2424, 1.0, 0.2273, 1.0, 0.2273, 1.0, 0.2424, 1.0, 0.3182, 1.0, 0.3182, 1.0, 0.3182, 1.0, 0.3182, 1.0, 0.2121, 1.0, 0.2121, 1.0, 0.2121, 1.0, 0.2121, 1.0, 0.1667, 1.0, 0.1818, 1.0, 0.1818, 1.0, 0.1667, 1.0, 0.2879, 1.0, 0.303, 1.0, 0.303, 1.0, 0.2879, 1.0, 0.2273, 1.0, 0.2273, 1.0, 0.2273, 1.0, 0.2273, 1.0, 0.2727, 1.0, 0.2576, 1.0, 0.2576, 1.0, 0.2727, 1.0, 0.2424, 1.0, 0.2424, 1.0, 0.2424, 1.0, 0.2424, 1.0, 0.197, 1.0, 0.2121, 1.0, 0.2121, 1.0, 0.197, 1.0, 0.2576, 1.0, 0.2727, 1.0, 0.2727, 1.0, 0.2576, 1.0, 0.2273, 1.0, 0.2424, 1.0, 0.2424, 1.0, 0.2273, 1.0, 0.197, 1.0, 0.2121, 1.0, 0.2121, 1.0, 0.197, 1.0, 0.1667, 1.0, 0.1818, 1.0, 0.1818, 1.0, 0.1667, 1.0, 0.3182, 1.0, 0.3333, 1.0, 0.3333, 1.0, 0.3182, 1.0, 0.2879, 1.0, 0.303, 1.0, 0.303, 1.0, 0.2879, 1.0, 0.1818, 1.0, 0.1818, 1.0, 0.1818, 1.0, 0.1818, 1.0, 0.303, 1.0, 0.303, 1.0, 0.303, 1.0, 0.303, 1.0, 0.2576, 1.0, 0.2727, 1.0, 0.2727, 1.0, 0.2576, 1.0, 0.197, 1.0, 0.197, 1.0, 0.197, 1.0, 0.197, 1.0, 0.1667, 1.0, 0.1667, 1.0, 0.1667, 1.0, 0.1667, 1.0, 0.3182, 1.0, 0.3182, 1.0, 0.3182, 1.0, 0.3182, 1.0, 0.2121, 1.0, 0.2121, 1.0, 0.2121, 1.0, 0.2121, 1.0, 0.2273, 1.0, 0.2424, 1.0, 0.2424, 1.0, 0.2273, 1.0, 0.2273, 1.0, 0.2273, 1.0, 0.2273, 1.0, 0.2273, 1.0, 0.3333, 1.0, 0.3333, 1.0, 0.3333, 1.0, 0.3333, 1.0, 0.2121, 1.0, 0.197, 1.0, 0.197, 1.0, 0.2121, 1.0, 0.2424, 1.0, 0.2424, 1.0, 0.2424, 1.0, 0.2424, 1.0, 0.1818, 1.0, 0.1667, 1.0, 0.1667, 1.0, 0.1818, 1.0, 0.2424, 1.0, 0.2273, 1.0, 0.2273, 1.0, 0.2424, 1.0, 0.197, 1.0, 0.2121, 1.0, 0.2121, 1.0, 0.197, 1.0, 0.2576, 1.0, 0.2576, 1.0, 0.2576, 1.0, 0.2576, 1.0, 0.3333, 1.0, 0.3182, 1.0, 0.3182, 1.0, 0.3333, 1.0, 0.2727, 1.0, 0.2576, 1.0, 0.2576, 1.0, 0.2727, 1.0])
me_cylinder_012.use_remesh_fix_poles = True
me_cylinder_012.use_remesh_preserve_attributes = False
me_cylinder_012.update()

# ---- curves / text
cu_nurbspath = bpy.data.curves.new('NurbsPath', 'CURVE')
cu_nurbspath.dimensions = '3D'
_sp = cu_nurbspath.splines.new('NURBS'); _sp.points.add(5)
_sp.points.foreach_set('co', [-1.589, -0.2953, 0.3986, 1.0, -1.465, -0.4381, 0.4799, 1.0, -0.8524, -2.07, 1.195, 1.0, 2.085, -1.654, 0.9551, 1.0, 1.886, -0.8471, 0.4891, 1.0, 1.495, -0.3356, 0.1938, 1.0])
_sp.order_u = 5
_sp.order_v = 0
_sp.use_endpoint_u = True
cu_nurbspath.use_path = True
cu_nurbspath.bevel_depth = 0.1
cu_nurbspath.fill_mode = 'FULL'
cu_nurbspath_001 = bpy.data.curves.new('NurbsPath.001', 'CURVE')
cu_nurbspath_001.dimensions = '3D'
_sp = cu_nurbspath_001.splines.new('NURBS'); _sp.points.add(4)
_sp.points.foreach_set('co', [-1.45, -1.17e-07, 0.8704, 1.0, -1.169, -1.939e-07, 1.443, 1.0, -0.4845, -2.035e-07, 1.515, 1.0, 0.008017, -1.55e-07, 1.153, 1.0, 0.008345, -9.505e-08, 0.7075, 1.0])
_sp.order_u = 5
_sp.order_v = 0
_sp.use_endpoint_u = True
cu_nurbspath_001.use_path = True
cu_nurbspath_001.bevel_depth = 0.1
cu_nurbspath_001.fill_mode = 'FULL'

# ---- objects
ob_light = bpy.data.objects.new('Light', light_light)
ob_camera = bpy.data.objects.new('Camera', cam_camera)
ob_cylinder = bpy.data.objects.new('Cylinder', me_cylinder_002)
ob_cylinder_001 = bpy.data.objects.new('Cylinder.001', me_cylinder_003)
ob_empty = bpy.data.objects.new('Empty', None)
ob_cylinder_002 = bpy.data.objects.new('Cylinder.002', me_cylinder_004)
ob_cylinder_003 = bpy.data.objects.new('Cylinder.003', me_cylinder_005)
ob_cylinder_004 = bpy.data.objects.new('Cylinder.004', me_cylinder_006)
ob_cylinder_005 = bpy.data.objects.new('Cylinder.005', me_cylinder_007)
ob_cylinder_006 = bpy.data.objects.new('Cylinder.006', me_cylinder_008)
ob_nurbspath = bpy.data.objects.new('NurbsPath', cu_nurbspath)
ob_cylinder_007 = bpy.data.objects.new('Cylinder.007', me_cylinder_009)
ob_cylinder_008 = bpy.data.objects.new('Cylinder.008', me_cylinder_010)
ob_cylinder_009 = bpy.data.objects.new('Cylinder.009', me_cylinder_011)
ob_cylinder_010 = bpy.data.objects.new('Cylinder.010', me_cylinder_012)
ob_nurbspath_001 = bpy.data.objects.new('NurbsPath.001', cu_nurbspath_001)

# ---- transforms, parenting, visibility, modifiers, constraints
ob_light.location = (4.076, 1.005, 5.904)
ob_light.rotation_euler = (0.6503, 0.05522, 1.866)
ob_light.lock_rotations_4d = False
ob_light.empty_display_type = 'ARROWS'
ob_light.color = (0.0, 0.0, 0.0, 0.0)
ob_light.lineart.crease_threshold = 0.0
ob_camera.location = (6.65, -7.32, 5.452)
ob_camera.rotation_euler = (1.109, 0.0, 0.8149)
ob_camera.lock_rotations_4d = False
ob_camera.empty_display_type = 'ARROWS'
ob_camera.color = (0.0, 0.0, 0.0, 0.0)
ob_camera.display_type = 'WIRE'
ob_camera.lineart.crease_threshold = 0.0
ob_cylinder.location = (0.0, 0.0, 0.0)
_m = ob_cylinder.modifiers.new('Bevel', 'BEVEL')
_m.segments = 10
_m.limit_method = 'NONE'
ob_cylinder_001.location = (0.0, 0.0, 0.0)
_m = ob_cylinder_001.modifiers.new('Array', 'ARRAY')
_m.count = 6
_m.use_relative_offset = False
_m.use_object_offset = True
_m.offset_object = ob_empty
_m = ob_cylinder_001.modifiers.new('Bevel', 'BEVEL')
_m.segments = 10
_m.limit_method = 'NONE'
ob_empty.location = (0.0, 0.0, 0.0)
ob_empty.rotation_euler = (1.047, -0.0, 0.0)
ob_cylinder_002.location = (0.0, 0.0, 0.0)
_m = ob_cylinder_002.modifiers.new('Bevel', 'BEVEL')
_m.segments = 10
_m.limit_method = 'NONE'
ob_cylinder_003.location = (0.0, 0.0, 0.0)
_m = ob_cylinder_003.modifiers.new('Bevel', 'BEVEL')
_m.segments = 10
_m.limit_method = 'NONE'
ob_cylinder_004.location = (0.0, 0.0, 0.0)
_m = ob_cylinder_004.modifiers.new('Bevel', 'BEVEL')
_m.segments = 10
_m.limit_method = 'NONE'
ob_cylinder_005.location = (0.0, 0.0, 0.0)
_m = ob_cylinder_005.modifiers.new('Mirror', 'MIRROR')
_m.use_axis = (False, True, False)
ob_cylinder_006.location = (0.0, 0.0, 0.0)
_m = ob_cylinder_006.modifiers.new('Array', 'ARRAY')
_m.count = 6
_m.use_relative_offset = False
_m.use_object_offset = True
_m.offset_object = ob_empty
_m = ob_cylinder_006.modifiers.new('Bevel', 'BEVEL')
_m.segments = 10
_m.limit_method = 'NONE'
ob_nurbspath.location = (0.0, 0.0, 0.0)
_m = ob_nurbspath.modifiers.new('Mirror', 'MIRROR')
_m.use_axis = (False, True, False)
ob_cylinder_007.location = (0.0, 0.0, 0.0)
_m = ob_cylinder_007.modifiers.new('Bevel', 'BEVEL')
_m.segments = 10
_m.limit_method = 'NONE'
_m = ob_cylinder_007.modifiers.new('Mirror', 'MIRROR')
_m.use_axis = (False, True, False)
ob_cylinder_008.location = (0.0, 0.0, 0.0)
_m = ob_cylinder_008.modifiers.new('Bevel', 'BEVEL')
_m.segments = 10
_m.limit_method = 'NONE'
_m = ob_cylinder_008.modifiers.new('Array', 'ARRAY')
_m.count = 3
_m.use_relative_offset = False
_m.use_object_offset = True
_m.offset_object = ob_empty
ob_cylinder_009.location = (0.0, 0.0, 0.0)
_m = ob_cylinder_009.modifiers.new('Bevel', 'BEVEL')
_m.segments = 10
_m.limit_method = 'NONE'
ob_cylinder_010.location = (0.0, 0.0, 0.0)
_m = ob_cylinder_010.modifiers.new('Bevel', 'BEVEL')
_m.segments = 10
_m.limit_method = 'NONE'
ob_nurbspath_001.location = (0.0, 0.0, 0.0)

# ---- collection membership
col_collection.objects.link(ob_light)
col_collection.objects.link(ob_camera)
col_collection.objects.link(ob_cylinder)
col_collection.objects.link(ob_cylinder_001)
col_collection.objects.link(ob_empty)
col_collection.objects.link(ob_cylinder_002)
col_collection.objects.link(ob_cylinder_003)
col_collection.objects.link(ob_cylinder_004)
col_collection.objects.link(ob_cylinder_005)
col_collection.objects.link(ob_cylinder_006)
col_collection.objects.link(ob_nurbspath)
col_collection.objects.link(ob_cylinder_007)
col_collection.objects.link(ob_cylinder_008)
col_collection.objects.link(ob_cylinder_009)
col_collection.objects.link(ob_cylinder_010)
col_collection.objects.link(ob_nurbspath_001)

# ---- scene / render settings (as saved in the file)
scene.camera = ob_camera
scene.frame_start = 1; scene.frame_end = 250; scene.frame_set(1)
scene.render.engine = 'BLENDER_EEVEE_NEXT'
scene.cycles.use_denoising = False
scene.cycles.samples = 128
scene.cycles.sampling_pattern = 'TABULATED_SOBOL'
scene.cycles.use_adaptive_sampling = False
scene.cycles.use_light_tree = False
scene.view_settings.view_transform = 'Filmic'
bpy.context.view_layer.update()

